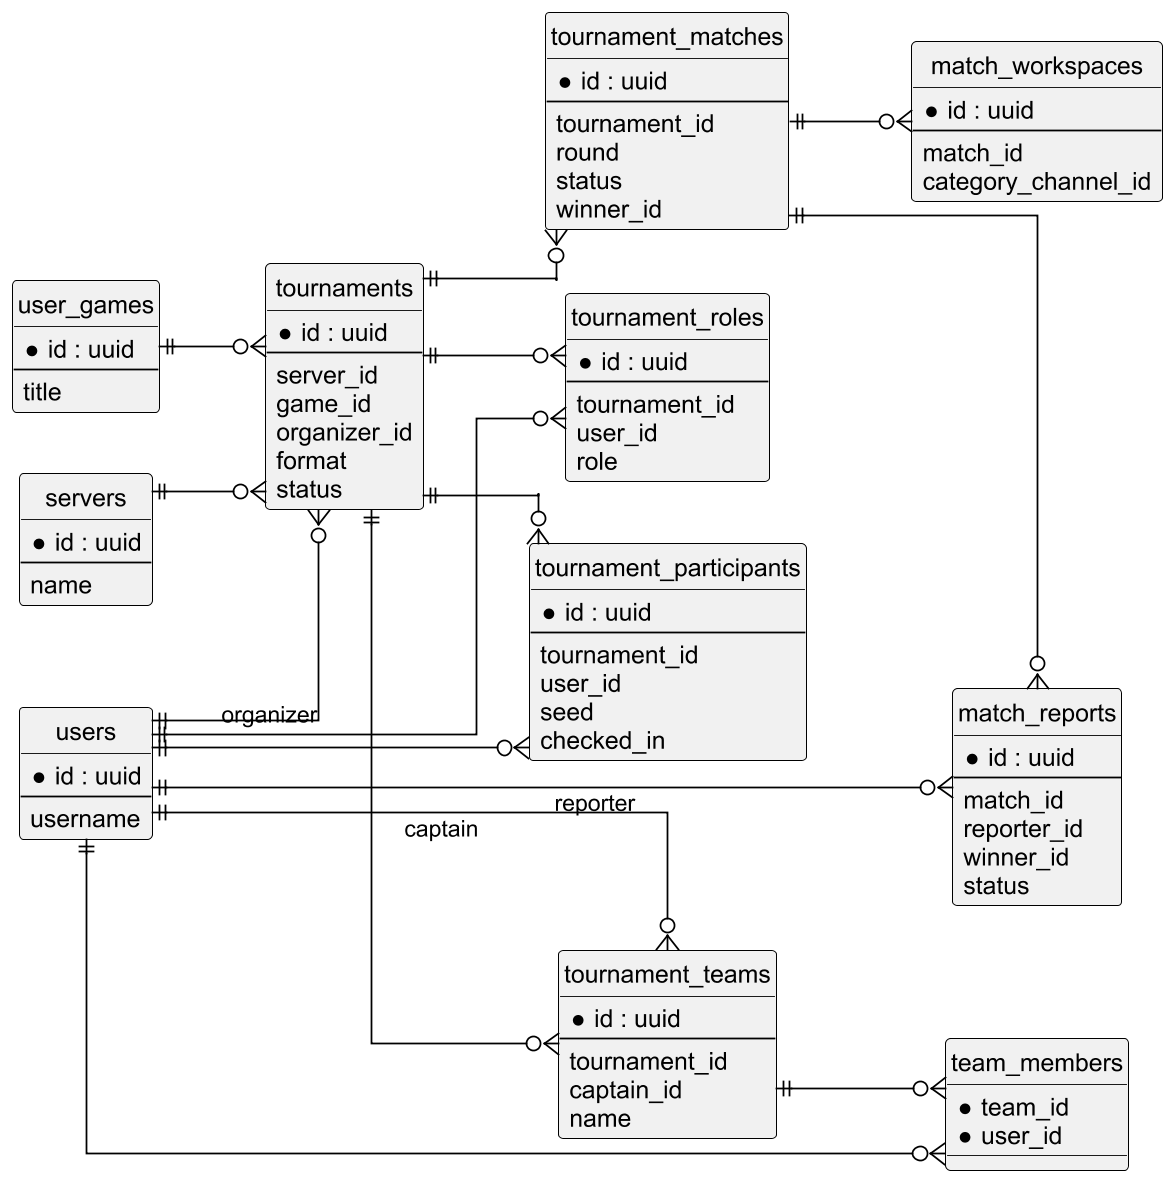

The diagram above was rendered by PlantUML. Its source (embedded in the PNG):
@startuml
skinparam monochrome true
skinparam shadowing false
skinparam defaultFontName Arial
skinparam dpi 170
skinparam packageStyle rectangle
skinparam linetype ortho
skinparam ArrowColor Black
skinparam ActorBorderColor Black
skinparam UsecaseBorderColor Black
skinparam RectangleBorderColor Black
skinparam ClassBorderColor Black
skinparam handwritten false

hide circle
left to right direction
entity "servers" as servers {
  * id : uuid
  --
  name
}
entity "user_games" as games {
  * id : uuid
  --
  title
}
entity "users" as users {
  * id : uuid
  --
  username
}
entity "tournaments" as tournaments {
  * id : uuid
  --
  server_id
  game_id
  organizer_id
  format
  status
}
entity "tournament_roles" as roles {
  * id : uuid
  --
  tournament_id
  user_id
  role
}
entity "tournament_participants" as participants {
  * id : uuid
  --
  tournament_id
  user_id
  seed
  checked_in
}
entity "tournament_teams" as teams {
  * id : uuid
  --
  tournament_id
  captain_id
  name
}
entity "team_members" as team_members {
  * team_id
  * user_id
}
entity "tournament_matches" as matches {
  * id : uuid
  --
  tournament_id
  round
  status
  winner_id
}
entity "match_reports" as reports {
  * id : uuid
  --
  match_id
  reporter_id
  winner_id
  status
}
entity "match_workspaces" as workspaces {
  * id : uuid
  --
  match_id
  category_channel_id
}
servers ||--o{ tournaments
games ||--o{ tournaments
users ||--o{ tournaments : organizer

tournaments ||--o{ roles
tournaments ||--o{ participants
tournaments ||--o{ teams
tournaments ||--o{ matches

users ||--o{ roles
users ||--o{ participants
users ||--o{ teams : captain
teams ||--o{ team_members
users ||--o{ team_members

matches ||--o{ reports
users ||--o{ reports : reporter
matches ||--o{ workspaces
@enduml